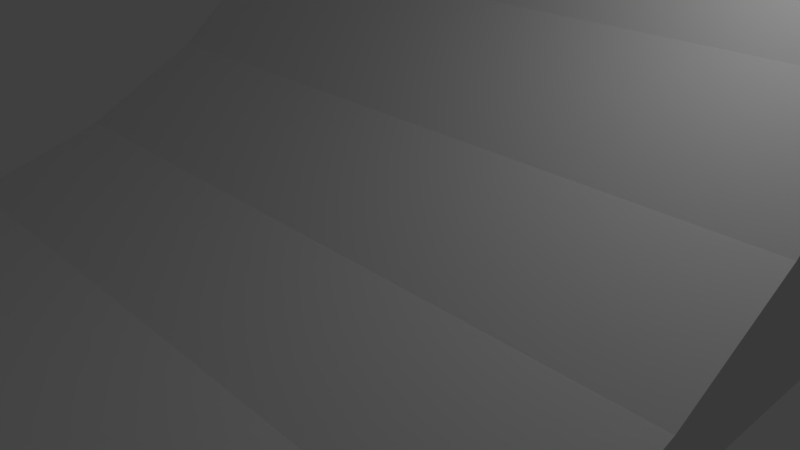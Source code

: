 # Source: 90ramp.blend  (saved by Blender 2.79.0; exported with 4.5.12 LTS)
import bpy
from mathutils import Matrix  # noqa: F401  (used for matrix-valued properties, if any)

bpy.ops.wm.read_factory_settings(use_empty=True)
scene = bpy.context.scene
scene.name = 'Scene'

# ---- collections
col_collection_1 = bpy.data.collections.new('Collection 1'); scene.collection.children.link(col_collection_1)

# ---- world
world_world = bpy.data.worlds.new('World'); scene.world = world_world
world_world.color = (0.05088, 0.05088, 0.05088)
world_world.use_sun_shadow = False
world_world.sun_shadow_jitter_overblur = 0.0
world_world.cycles.sampling_method = 'MANUAL'

# ---- cameras
cam_camera = bpy.data.cameras.new('Camera')
cam_camera.clip_end = 100.0
cam_camera.lens = 35.0
cam_camera.sensor_width = 32.0
cam_camera.sensor_height = 18.0
cam_camera.ortho_scale = 7.314
cam_camera.dof.focus_distance = 0.0
cam_camera.dof.aperture_fstop = 128.0

# ---- lights
light_lamp = bpy.data.lights.new('Lamp', 'POINT')
light_lamp.transmission_factor = 0.0
light_lamp.cutoff_distance = 30.0
light_lamp.energy = 100.0
light_lamp.shadow_buffer_clip_start = 1.001
light_lamp.shadow_soft_size = 0.1
light_lamp.shadow_maximum_resolution = 0.006
light_lamp.use_absolute_resolution = True

# ---- meshes
me_plane = bpy.data.meshes.new('Plane')
me_plane.from_pydata([(-5.0, 5.0, 10.0), (5.0, -5.0, 0.0), (-5.0, 5.0, -3.161e-06), (5.0, 5.0, 0.0), (-5.0, -5.0, -3.161e-06), (5.0, 5.0, 10.0), (-5.0, -3.049, 0.1921), (-5.0, -1.173, 0.7612), (5.0, -3.049, 0.1921), (5.0, -1.173, 0.7612), (5.0, 0.5557, 1.685), (5.0, 2.071, 2.929), (5.0, 3.315, 4.444), (5.0, 4.239, 6.173), (5.0, 4.808, 8.049), (-5.0, 0.5557, 1.685), (-5.0, 2.071, 2.929), (-5.0, 3.315, 4.444), (-5.0, 4.239, 6.173), (-5.0, 4.808, 8.049)], [], [(14, 19, 18, 13), (4, 6, 7, 15, 16, 17, 18, 19, 0, 2), (1, 3, 5, 14, 13, 12, 11, 10, 9, 8), (11, 16, 15, 10), (8, 6, 4, 1), (12, 17, 16, 11), (9, 7, 6, 8), (5, 0, 19, 14), (13, 18, 17, 12), (1, 4, 2, 3), (10, 15, 7, 9), (3, 2, 0, 5)])
me_plane.use_remesh_preserve_volume = False
me_plane.use_remesh_preserve_attributes = False
me_plane.use_mirror_vertex_groups = False
me_plane.update()

# ---- objects
ob_plane = bpy.data.objects.new('Plane', me_plane)
ob_lamp = bpy.data.objects.new('Lamp', light_lamp)
ob_camera = bpy.data.objects.new('Camera', cam_camera)

# ---- transforms, parenting, visibility, modifiers, constraints
ob_plane.location = (0.0, 0.0, 0.0)
ob_plane.lineart.crease_threshold = 0.0
ob_lamp.location = (4.076, 1.005, 5.904)
ob_lamp.rotation_euler = (0.6503, 0.05522, 1.866)
ob_lamp.lock_rotations_4d = False
ob_lamp.empty_display_type = 'ARROWS'
ob_lamp.color = (0.0, 0.0, 0.0, 0.0)
ob_lamp.lineart.crease_threshold = 0.0
ob_camera.location = (7.481, -6.508, 5.344)
ob_camera.rotation_euler = (1.109, 0.0, 0.8149)
ob_camera.lock_rotations_4d = False
ob_camera.empty_display_type = 'ARROWS'
ob_camera.color = (0.0, 0.0, 0.0, 0.0)
ob_camera.display_type = 'WIRE'
ob_camera.lineart.crease_threshold = 0.0

# ---- collection membership
col_collection_1.objects.link(ob_plane)
col_collection_1.objects.link(ob_lamp)
col_collection_1.objects.link(ob_camera)

# ---- scene / render settings (as saved in the file)
scene.camera = ob_camera
scene.frame_start = 1; scene.frame_end = 250; scene.frame_set(1)
scene.render.engine = 'BLENDER_EEVEE_NEXT'
scene.render.resolution_percentage = 50
scene.render.dither_intensity = 0.0
scene.cycles.use_denoising = False
scene.cycles.samples = 128
scene.cycles.sampling_pattern = 'TABULATED_SOBOL'
scene.cycles.use_adaptive_sampling = False
scene.cycles.use_light_tree = False
scene.cycles.blur_glossy = 0.0
scene.cycles.sample_clamp_indirect = 0.0
scene.view_settings.view_transform = 'Standard'
bpy.context.view_layer.update()
